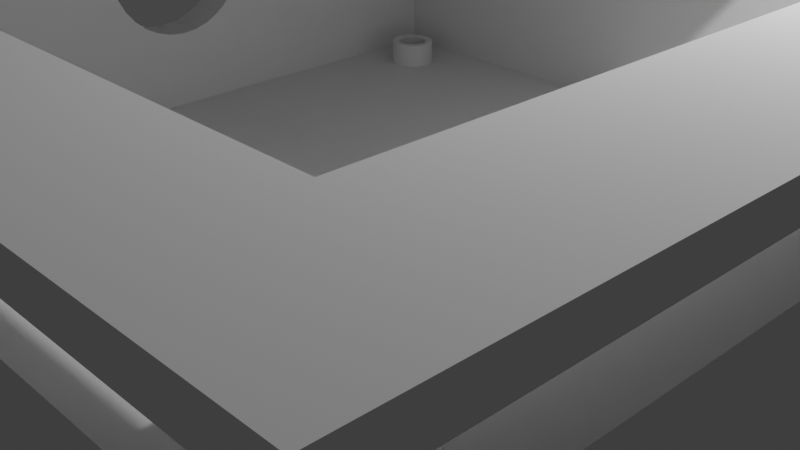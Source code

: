 # Source: FINAL_OK.blend  (saved by Blender 2.83.18; exported with 4.5.12 LTS)
import bpy
from mathutils import Matrix  # noqa: F401  (used for matrix-valued properties, if any)

bpy.ops.wm.read_factory_settings(use_empty=True)
scene = bpy.context.scene
scene.name = 'Scene'

# ---- collections
col_collection = bpy.data.collections.new('Collection'); scene.collection.children.link(col_collection)

# ---- world
world_world = bpy.data.worlds.new('World'); scene.world = world_world
world_world.use_nodes = True; world_world.node_tree.nodes.clear()
_N = world_world.node_tree.nodes; _L = world_world.node_tree.links
n0 = _N.new('ShaderNodeOutputWorld'); n0.name = 'World Output'; n0.location = (300, 300)
n1 = _N.new('ShaderNodeBackground'); n1.name = 'Background'; n1.location = (10, 300)
n1.inputs[0].default_value = (0.05088, 0.05088, 0.05088, 1.0)
_L.new(n1.outputs[0], n0.inputs[0])
n0.is_active_output = True
world_world.color = (0.05088, 0.05088, 0.05088)
world_world.use_sun_shadow = False
world_world.sun_shadow_jitter_overblur = 0.0

# ---- cameras
cam_camera = bpy.data.cameras.new('Camera')
cam_camera.clip_end = 100.0
cam_camera.ortho_scale = 7.314

# ---- lights
light_light = bpy.data.lights.new('Light', 'POINT')
light_light.transmission_factor = 0.0
light_light.energy = 1000.0
light_light.shadow_soft_size = 0.1
light_light.shadow_maximum_resolution = 0.006
light_light.use_absolute_resolution = True

# ---- meshes
me_cube_003 = bpy.data.meshes.new('Cube.003')
me_cube_003.from_pydata([(-0.9091, -0.9091, -0.8227), (-0.9091, 0.9091, -0.8227), (0.9091, -0.9091, -0.8227), (0.9091, 0.9091, -0.8227), (-1.0, -1.0, -1.0), (-1.0, -1.0, 1.0), (-1.0, 1.0, -1.0), (-1.0, 1.0, 1.0), (1.0, -1.0, -1.0), (1.0, -1.0, 1.0), (1.0, 1.0, -1.0), (1.0, 1.0, 1.0), (-0.9091, 0.9091, 1.0), (0.9091, 0.9091, 1.0), (0.9091, -0.9091, 1.0), (-0.9091, -0.9091, 1.0), (-0.9091, 0.1552, 0.8857), (-1.0, 0.1552, 0.8857), (-0.9091, 0.1213, 0.8747), (-1.0, 0.1213, 0.8747), (-0.9091, 0.1892, 0.8747), (-1.0, 0.1892, 0.8747), (-0.9091, 0.08864, 0.8422), (-1.0, 0.08864, 0.8422), (-0.9091, 0.2218, 0.8422), (-1.0, 0.2218, 0.8422), (-0.9091, 0.05856, 0.7894), (-1.0, 0.05856, 0.7894), (-1.0, 0.2519, 0.7894), (-0.9091, 0.2519, 0.7894), (-0.9091, 0.0322, 0.7183), (-1.0, 0.0322, 0.7183), (-1.0, 0.2782, 0.7183), (-0.9091, 0.2782, 0.7183), (-1.0, 0.01056, 0.6317), (-0.9091, 0.01056, 0.6317), (-0.9091, 0.2999, 0.6317), (-1.0, 0.2999, 0.6317), (-0.9091, -0.005515, 0.5329), (-1.0, -0.005515, 0.5329), (-0.9091, 0.3159, 0.5329), (-1.0, 0.3159, 0.5329), (-1.0, -0.01542, 0.4256), (-0.9091, -0.01542, 0.4256), (-0.9091, 0.3258, 0.4256), (-1.0, 0.3258, 0.4256), (-1.0, -0.01596, 0.4073), (-0.9091, -0.01584, 0.4115), (-1.0, -0.01876, 0.3141), (-0.9091, -0.01876, 0.3141), (-0.9091, 0.3292, 0.3141), (-0.9091, 0.3275, 0.3688), (-1.0, 0.3292, 0.3141), (-1.0, 0.3276, 0.3679), (-0.9091, -0.01542, 0.2026), (-1.0, -0.01542, 0.2026), (-0.9091, 0.3258, 0.2026), (-1.0, 0.3258, 0.2026), (-1.0, -0.005515, 0.09535), (-0.9091, -0.005515, 0.09535), (-1.0, 0.3159, 0.09535), (-0.9091, 0.3159, 0.09535), (-1.0, 0.01056, -0.003473), (-0.9091, 0.01056, -0.003473), (-1.0, 0.2999, -0.003473), (-0.9091, 0.2999, -0.003473), (-1.0, 0.0322, -0.09009), (-0.9091, 0.0322, -0.09009), (-1.0, 0.2782, -0.09009), (-0.9091, 0.2782, -0.09009), (-1.0, 0.2519, -0.1612), (-0.9091, 0.2519, -0.1612), (-0.9091, 0.05856, -0.1612), (-1.0, 0.05856, -0.1612), (-1.0, 0.1213, -0.2465), (-0.9091, 0.1213, -0.2465), (-1.0, 0.08864, -0.214), (-0.9091, 0.08864, -0.214), (-1.0, 0.2218, -0.214), (-0.9091, 0.2218, -0.214), (-1.0, 0.1552, -0.2575), (-0.9091, 0.1552, -0.2575), (-1.0, 0.1892, -0.2465), (-0.9091, 0.1892, -0.2465)], [], [(0, 1, 12, 51, 50, 56, 61, 65, 69, 71, 79, 83, 81, 75, 77, 72, 67, 63, 59, 54, 49, 47, 15), (1, 3, 13, 12), (3, 2, 14, 13), (2, 0, 15, 14), (1, 0, 2, 3), (4, 5, 46, 48, 55, 58, 62, 66, 73, 76, 74, 80, 82, 78, 70, 68, 64, 60, 57, 52, 53, 7, 6), (6, 7, 11, 10), (10, 11, 9, 8), (8, 9, 5, 4), (6, 10, 8, 4), (11, 13, 14, 15, 5, 9), (5, 15, 12, 13, 11, 7), (15, 47, 43, 38, 35, 30, 26, 22, 18, 16, 20, 24, 29, 33, 36, 40, 44, 51, 12), (7, 53, 45, 41, 37, 32, 28, 25, 21, 17, 19, 23, 27, 31, 34, 39, 42, 46, 5), (74, 75, 81, 80), (73, 72, 77, 76), (66, 67, 72, 73), (21, 20, 16, 17), (82, 83, 79, 78), (80, 81, 83, 82), (70, 71, 69, 68), (52, 50, 51, 44, 45, 53), (42, 43, 47, 49, 48, 46), (28, 29, 24, 25), (48, 49, 54, 55), (45, 44, 40, 41), (68, 69, 65, 64), (34, 35, 38, 39), (64, 65, 61, 60), (62, 63, 67, 66), (37, 36, 33, 32), (25, 24, 20, 21), (58, 59, 63, 62), (31, 30, 35, 34), (23, 22, 26, 27), (78, 79, 71, 70), (57, 56, 50, 52), (17, 16, 18, 19), (76, 77, 75, 74), (39, 38, 43, 42), (41, 40, 36, 37), (60, 61, 56, 57), (19, 18, 22, 23), (55, 54, 59, 58), (32, 33, 29, 28), (27, 26, 30, 31)])
_uv = me_cube_003.uv_layers.new(name='UVMap')
_uv.uv.foreach_set('vector', [0.375, 0.0, 0.375, 0.25, 0.6028, 0.25, 0.5239, 0.17, 0.5171, 0.1703, 0.5032, 0.1698, 0.4898, 0.1684, 0.4774, 0.1662, 0.4666, 0.1633, 0.4577, 0.1596, 0.4511, 0.1555, 0.447, 0.151, 0.4456, 0.1463, 0.447, 0.1417, 0.4511, 0.1372, 0.4577, 0.1331, 0.4666, 0.1294, 0.4774, 0.1265, 0.4898, 0.1242, 0.5032, 0.1229, 0.5171, 0.1224, 0.5293, 0.1228, 0.6028, 0.0, 0.375, 0.25, 0.375, 0.5, 0.6028, 0.5, 0.6028, 0.25, 0.375, 0.5, 0.375, 0.75, 0.6028, 0.75, 0.6028, 0.5, 0.375, 0.75, 0.375, 1.0, 0.6028, 1.0, 0.6028, 0.75, 0.125, 0.5, 0.125, 0.75, 0.375, 0.75, 0.375, 0.5, 0.375, 0.0, 0.625, 0.0, 0.5509, 0.123, 0.5393, 0.1227, 0.5253, 0.1231, 0.5119, 0.1243, 0.4996, 0.1263, 0.4887, 0.129, 0.4799, 0.1323, 0.4732, 0.1361, 0.4692, 0.1402, 0.4678, 0.1444, 0.4692, 0.1486, 0.4732, 0.1527, 0.4799, 0.1565, 0.4887, 0.1598, 0.4996, 0.1625, 0.5119, 0.1645, 0.5253, 0.1657, 0.5393, 0.1661, 0.546, 0.1659, 0.625, 0.25, 0.375, 0.25, 0.375, 0.25, 0.625, 0.25, 0.625, 0.5, 0.375, 0.5, 0.375, 0.5, 0.625, 0.5, 0.625, 0.75, 0.375, 0.75, 0.375, 0.75, 0.625, 0.75, 0.625, 1.0, 0.375, 1.0, 0.125, 0.5, 0.375, 0.5, 0.375, 0.75, 0.125, 0.75, 0.625, 0.5, 0.6364, 0.5114, 0.6364, 0.7386, 0.8636, 0.7386, 0.875, 0.75, 0.625, 0.75, 0.875, 0.75, 0.8636, 0.7386, 0.8636, 0.5114, 0.6364, 0.5114, 0.625, 0.5, 0.875, 0.5, 0.6028, 0.0, 0.5293, 0.1228, 0.531, 0.1229, 0.5444, 0.1242, 0.5568, 0.1265, 0.5676, 0.1294, 0.5765, 0.1331, 0.5831, 0.1372, 0.5872, 0.1417, 0.5886, 0.1463, 0.5872, 0.151, 0.5831, 0.1555, 0.5765, 0.1596, 0.5676, 0.1633, 0.5568, 0.1662, 0.5444, 0.1684, 0.531, 0.1698, 0.5239, 0.17, 0.6028, 0.25, 0.625, 0.25, 0.546, 0.1659, 0.5532, 0.1657, 0.5666, 0.1645, 0.579, 0.1625, 0.5898, 0.1598, 0.5987, 0.1565, 0.6053, 0.1527, 0.6093, 0.1486, 0.6107, 0.1444, 0.6093, 0.1402, 0.6053, 0.1361, 0.5987, 0.1323, 0.5898, 0.129, 0.579, 0.1263, 0.5666, 0.1243, 0.5532, 0.1231, 0.5509, 0.123, 0.625, 0.0, 0.7188, 0.7829, 0.7188, 0.9136, 0.75, 0.9136, 0.75, 0.7829, 0.6562, 0.7829, 0.6562, 0.9136, 0.6875, 0.9136, 0.6875, 0.7829, 0.625, 0.7829, 0.625, 0.9136, 0.6562, 0.9136, 0.6562, 0.7829, 0.2188, 0.7829, 0.2187, 0.9136, 0.25, 0.9136, 0.25, 0.7829, 0.7812, 0.7829, 0.7812, 0.9136, 0.8125, 0.9136, 0.8125, 0.7829, 0.75, 0.7829, 0.75, 0.9136, 0.7812, 0.9136, 0.7812, 0.7829, 0.8438, 0.7829, 0.8438, 0.9136, 0.875, 0.9136, 0.875, 0.7829, 0.0, 0.7829, 0.0, 0.9136, 0.01534, 0.9136, 0.03125, 0.9136, 0.03125, 0.7829, 0.01507, 0.7829, 0.4688, 0.7829, 0.4688, 0.9136, 0.4727, 0.9136, 0.5, 0.9136, 0.5, 0.7829, 0.4739, 0.7829, 0.1562, 0.7829, 0.1563, 0.9136, 0.1875, 0.9136, 0.1875, 0.7829, 0.5, 0.7829, 0.5, 0.9136, 0.5312, 0.9136, 0.5312, 0.7829, 0.03125, 0.7829, 0.03125, 0.9136, 0.0625, 0.9136, 0.0625, 0.7829, 0.875, 0.7829, 0.875, 0.9136, 0.9062, 0.9136, 0.9062, 0.7829, 0.4062, 0.7829, 0.4062, 0.9136, 0.4375, 0.9136, 0.4375, 0.7829, 0.9062, 0.7829, 0.9062, 0.9136, 0.9375, 0.9136, 0.9375, 0.7829, 0.5938, 0.7829, 0.5938, 0.9136, 0.625, 0.9136, 0.625, 0.7829, 0.09375, 0.7829, 0.09375, 0.9136, 0.125, 0.9136, 0.125, 0.7829, 0.1875, 0.7829, 0.1875, 0.9136, 0.2187, 0.9136, 0.2188, 0.7829, 0.5625, 0.7829, 0.5625, 0.9136, 0.5938, 0.9136, 0.5938, 0.7829, 0.375, 0.7829, 0.375, 0.9136, 0.4062, 0.9136, 0.4062, 0.7829, 0.3125, 0.7829, 0.3125, 0.9136, 0.3438, 0.9136, 0.3438, 0.7829, 0.8125, 0.7829, 0.8125, 0.9136, 0.8438, 0.9136, 0.8438, 0.7829, 0.9688, 0.7829, 0.9688, 0.9136, 1.0, 0.9136, 1.0, 0.7829, 0.25, 0.7829, 0.25, 0.9136, 0.2812, 0.9136, 0.2812, 0.7829, 0.6875, 0.7829, 0.6875, 0.9136, 0.7188, 0.9136, 0.7188, 0.7829, 0.4375, 0.7829, 0.4375, 0.9136, 0.4688, 0.9136, 0.4688, 0.7829, 0.0625, 0.7829, 0.0625, 0.9136, 0.09375, 0.9136, 0.09375, 0.7829, 0.9375, 0.7829, 0.9375, 0.9136, 0.9688, 0.9136, 0.9688, 0.7829, 0.2812, 0.7829, 0.2812, 0.9136, 0.3125, 0.9136, 0.3125, 0.7829, 0.5312, 0.7829, 0.5312, 0.9136, 0.5625, 0.9136, 0.5625, 0.7829, 0.125, 0.7829, 0.125, 0.9136, 0.1563, 0.9136, 0.1562, 0.7829, 0.3438, 0.7829, 0.3438, 0.9136, 0.375, 0.9136, 0.375, 0.7829])
me_cube_003.use_remesh_fix_poles = True
me_cube_003.use_remesh_preserve_attributes = False
me_cube_003.use_mirror_vertex_groups = False
me_cube_003.update()
me_cylinder_007 = bpy.data.meshes.new('Cylinder.007')
me_cylinder_007.from_pydata([(-9.537e-07, 0.6667, -0.4742), (0.1301, 0.6539, -0.4742), (0.2551, 0.6159, -0.4742), (0.3704, 0.5543, -0.4742), (0.4714, 0.4714, -0.4742), (0.5543, 0.3704, -0.4742), (0.6159, 0.2551, -0.4742), (0.6539, 0.1301, -0.4742), (0.6667, 5.033e-08, -0.4742), (0.6539, -0.1301, -0.4742), (0.6159, -0.2551, -0.4742), (0.5543, -0.3704, -0.4742), (0.4714, -0.4714, -0.4742), (0.3704, -0.5543, -0.4742), (0.2551, -0.6159, -0.4742), (0.1301, -0.6539, -0.4742), (-1.171e-06, -0.6667, -0.4742), (-0.1301, -0.6539, -0.4742), (-0.2551, -0.6159, -0.4742), (-0.3704, -0.5543, -0.4742), (-0.4714, -0.4714, -0.4742), (-0.5543, -0.3704, -0.4742), (-0.6159, -0.2551, -0.4742), (-0.6539, -0.1301, -0.4742), (-0.6667, 6.437e-07, -0.4742), (-0.6539, 0.1301, -0.4742), (-0.6159, 0.2551, -0.4742), (-0.5543, 0.3704, -0.4742), (-0.4714, 0.4714, -0.4742), (-0.3704, 0.5543, -0.4742), (-0.2551, 0.6159, -0.4742), (-0.1301, 0.6539, -0.4742), (0.0, 1.0, -1.0), (0.0, 1.0, 1.0), (0.1951, 0.9808, -1.0), (0.1951, 0.9808, 1.0), (0.3827, 0.9239, -1.0), (0.3827, 0.9239, 1.0), (0.5556, 0.8315, -1.0), (0.5556, 0.8315, 1.0), (0.7071, 0.7071, -1.0), (0.7071, 0.7071, 1.0), (0.8315, 0.5556, -1.0), (0.8315, 0.5556, 1.0), (0.9239, 0.3827, -1.0), (0.9239, 0.3827, 1.0), (0.9808, 0.1951, -1.0), (0.9808, 0.1951, 1.0), (1.0, 7.55e-08, -1.0), (1.0, 7.55e-08, 1.0), (0.9808, -0.1951, -1.0), (0.9808, -0.1951, 1.0), (0.9239, -0.3827, -1.0), (0.9239, -0.3827, 1.0), (0.8315, -0.5556, -1.0), (0.8315, -0.5556, 1.0), (0.7071, -0.7071, -1.0), (0.7071, -0.7071, 1.0), (0.5556, -0.8315, -1.0), (0.5556, -0.8315, 1.0), (0.3827, -0.9239, -1.0), (0.3827, -0.9239, 1.0), (0.1951, -0.9808, -1.0), (0.1951, -0.9808, 1.0), (-3.258e-07, -1.0, -1.0), (-3.258e-07, -1.0, 1.0), (-0.1951, -0.9808, -1.0), (-0.1951, -0.9808, 1.0), (-0.3827, -0.9239, -1.0), (-0.3827, -0.9239, 1.0), (-0.5556, -0.8315, -1.0), (-0.5556, -0.8315, 1.0), (-0.7071, -0.7071, -1.0), (-0.7071, -0.7071, 1.0), (-0.8315, -0.5556, -1.0), (-0.8315, -0.5556, 1.0), (-0.9239, -0.3827, -1.0), (-0.9239, -0.3827, 1.0), (-0.9808, -0.1951, -1.0), (-0.9808, -0.1951, 1.0), (-1.0, 9.656e-07, -1.0), (-1.0, 9.656e-07, 1.0), (-0.9808, 0.1951, -1.0), (-0.9808, 0.1951, 1.0), (-0.9239, 0.3827, -1.0), (-0.9239, 0.3827, 1.0), (-0.8315, 0.5556, -1.0), (-0.8315, 0.5556, 1.0), (-0.7071, 0.7071, -1.0), (-0.7071, 0.7071, 1.0), (-0.5556, 0.8315, -1.0), (-0.5556, 0.8315, 1.0), (-0.3827, 0.9239, -1.0), (-0.3827, 0.9239, 1.0), (-0.1951, 0.9808, -1.0), (-0.1951, 0.9808, 1.0), (-0.6159, 0.2551, 1.0), (-0.5543, 0.3704, 1.0), (0.2551, 0.6159, 1.0), (0.1301, 0.6539, 1.0), (-0.6539, 0.1301, 1.0), (0.4714, 0.4714, 1.0), (0.3704, -0.5543, 1.0), (0.2551, -0.6159, 1.0), (0.5543, 0.3704, 1.0), (0.1301, -0.6539, 1.0), (-0.2551, -0.6159, 1.0), (-0.6667, 6.437e-07, 1.0), (-0.2551, 0.6159, 1.0), (-0.3704, -0.5543, 1.0), (0.6539, -0.1301, 1.0), (0.4714, -0.4714, 1.0), (0.6159, -0.2551, 1.0), (0.6667, 5.033e-08, 1.0), (-0.4714, 0.4714, 1.0), (-0.3704, 0.5543, 1.0), (-1.171e-06, -0.6667, 1.0), (-9.537e-07, 0.6667, 1.0), (0.6539, 0.1301, 1.0), (0.3704, 0.5543, 1.0), (0.6159, 0.2551, 1.0), (-0.6159, -0.2551, 1.0), (-0.5543, -0.3704, 1.0), (-0.6539, -0.1301, 1.0), (-0.4714, -0.4714, 1.0), (-0.1301, -0.6539, 1.0), (0.5543, -0.3704, 1.0), (-0.1301, 0.6539, 1.0)], [], [(0, 1, 99, 117), (1, 2, 98, 99), (2, 3, 119, 98), (3, 4, 101, 119), (4, 5, 104, 101), (5, 6, 120, 104), (6, 7, 118, 120), (7, 8, 113, 118), (8, 9, 110, 113), (9, 10, 112, 110), (10, 11, 126, 112), (11, 12, 111, 126), (12, 13, 102, 111), (13, 14, 103, 102), (14, 15, 105, 103), (15, 16, 116, 105), (16, 17, 125, 116), (17, 18, 106, 125), (18, 19, 109, 106), (19, 20, 124, 109), (20, 21, 122, 124), (21, 22, 121, 122), (22, 23, 123, 121), (23, 24, 107, 123), (24, 25, 100, 107), (25, 26, 96, 100), (26, 27, 97, 96), (27, 28, 114, 97), (28, 29, 115, 114), (29, 30, 108, 115), (30, 31, 127, 108), (31, 0, 117, 127), (0, 31, 30, 29, 28, 27, 26, 25, 24, 23, 22, 21, 20, 19, 18, 17, 16, 15, 14, 13, 12, 11, 10, 9, 8, 7, 6, 5, 4, 3, 2, 1), (32, 33, 35, 34), (34, 35, 37, 36), (36, 37, 39, 38), (38, 39, 41, 40), (40, 41, 43, 42), (42, 43, 45, 44), (44, 45, 47, 46), (46, 47, 49, 48), (48, 49, 51, 50), (50, 51, 53, 52), (52, 53, 55, 54), (54, 55, 57, 56), (56, 57, 59, 58), (58, 59, 61, 60), (60, 61, 63, 62), (62, 63, 65, 64), (64, 65, 67, 66), (66, 67, 69, 68), (68, 69, 71, 70), (70, 71, 73, 72), (72, 73, 75, 74), (74, 75, 77, 76), (76, 77, 79, 78), (78, 79, 81, 80), (80, 81, 83, 82), (82, 83, 85, 84), (84, 85, 87, 86), (86, 87, 89, 88), (88, 89, 91, 90), (90, 91, 93, 92), (35, 33, 95, 93, 91, 89, 87, 85, 83, 81, 107, 100, 96, 97, 114, 115, 108, 127, 117, 99, 98, 119, 101, 104, 120, 118, 113, 49, 47, 45, 43, 41, 39, 37), (92, 93, 95, 94), (94, 95, 33, 32), (32, 34, 36, 38, 40, 42, 44, 46, 48, 50, 52, 54, 56, 58, 60, 62, 64, 66, 68, 70, 72, 74, 76, 78, 80, 82, 84, 86, 88, 90, 92, 94), (49, 113, 110, 112, 126, 111, 102, 103, 105, 116, 125, 106, 109, 124, 122, 121, 123, 107, 81, 79, 77, 75, 73, 71, 69, 67, 65, 63, 61, 59, 57, 55, 53, 51)])
_uv = me_cylinder_007.uv_layers.new(name='UVMap')
_uv.uv.foreach_set('vector', [1.0, 0.5, 0.9688, 0.5, 0.9688, 0.8685, 1.0, 0.8685, 0.9688, 0.5, 0.9375, 0.5, 0.9375, 0.8685, 0.9688, 0.8685, 0.9375, 0.5, 0.9062, 0.5, 0.9062, 0.8685, 0.9375, 0.8685, 0.9062, 0.5, 0.875, 0.5, 0.875, 0.8685, 0.9062, 0.8685, 0.875, 0.5, 0.8438, 0.5, 0.8438, 0.8685, 0.875, 0.8685, 0.8438, 0.5, 0.8125, 0.5, 0.8125, 0.8685, 0.8438, 0.8685, 0.8125, 0.5, 0.7812, 0.5, 0.7812, 0.8685, 0.8125, 0.8685, 0.7812, 0.5, 0.75, 0.5, 0.75, 0.8685, 0.7812, 0.8685, 0.75, 0.5, 0.7188, 0.5, 0.7188, 0.8685, 0.75, 0.8685, 0.7188, 0.5, 0.6875, 0.5, 0.6875, 0.8685, 0.7188, 0.8685, 0.6875, 0.5, 0.6562, 0.5, 0.6562, 0.8685, 0.6875, 0.8685, 0.6562, 0.5, 0.625, 0.5, 0.625, 0.8685, 0.6562, 0.8685, 0.625, 0.5, 0.5938, 0.5, 0.5938, 0.8685, 0.625, 0.8685, 0.5938, 0.5, 0.5625, 0.5, 0.5625, 0.8685, 0.5938, 0.8685, 0.5625, 0.5, 0.5312, 0.5, 0.5312, 0.8685, 0.5625, 0.8685, 0.5312, 0.5, 0.5, 0.5, 0.5, 0.8685, 0.5312, 0.8685, 0.5, 0.5, 0.4688, 0.5, 0.4688, 0.8685, 0.5, 0.8685, 0.4688, 0.5, 0.4375, 0.5, 0.4375, 0.8685, 0.4688, 0.8685, 0.4375, 0.5, 0.4062, 0.5, 0.4062, 0.8685, 0.4375, 0.8685, 0.4062, 0.5, 0.375, 0.5, 0.375, 0.8685, 0.4062, 0.8685, 0.375, 0.5, 0.3438, 0.5, 0.3438, 0.8685, 0.375, 0.8685, 0.3438, 0.5, 0.3125, 0.5, 0.3125, 0.8685, 0.3438, 0.8685, 0.3125, 0.5, 0.2812, 0.5, 0.2812, 0.8685, 0.3125, 0.8685, 0.2812, 0.5, 0.25, 0.5, 0.25, 0.8685, 0.2812, 0.8685, 0.25, 0.5, 0.2188, 0.5, 0.2188, 0.8685, 0.25, 0.8685, 0.2188, 0.5, 0.1875, 0.5, 0.1875, 0.8685, 0.2188, 0.8685, 0.1875, 0.5, 0.1562, 0.5, 0.1562, 0.8685, 0.1875, 0.8685, 0.1562, 0.5, 0.125, 0.5, 0.125, 0.8685, 0.1562, 0.8685, 0.125, 0.5, 0.09375, 0.5, 0.09375, 0.8685, 0.125, 0.8685, 0.09375, 0.5, 0.0625, 0.5, 0.0625, 0.8685, 0.09375, 0.8685, 0.0625, 0.5, 0.03125, 0.5, 0.03125, 0.8685, 0.0625, 0.8685, 0.03125, 0.5, 0.0, 0.5, 0.0, 0.8685, 0.03125, 0.8685, 0.75, 0.49, 0.7032, 0.4854, 0.6582, 0.4717, 0.6167, 0.4496, 0.5803, 0.4197, 0.5504, 0.3833, 0.5283, 0.3418, 0.5146, 0.2968, 0.51, 0.25, 0.5146, 0.2032, 0.5283, 0.1582, 0.5504, 0.1167, 0.5803, 0.08029, 0.6167, 0.05045, 0.6582, 0.02827, 0.7032, 0.01461, 0.75, 0.01, 0.7968, 0.01461, 0.8418, 0.02827, 0.8833, 0.05045, 0.9197, 0.08029, 0.9496, 0.1167, 0.9717, 0.1582, 0.9854, 0.2032, 0.99, 0.25, 0.9854, 0.2968, 0.9717, 0.3418, 0.9496, 0.3833, 0.9197, 0.4197, 0.8833, 0.4496, 0.8418, 0.4717, 0.7968, 0.4854, 1.0, 0.5, 1.0, 1.0, 0.9688, 1.0, 0.9688, 0.5, 0.9688, 0.5, 0.9688, 1.0, 0.9375, 1.0, 0.9375, 0.5, 0.9375, 0.5, 0.9375, 1.0, 0.9062, 1.0, 0.9062, 0.5, 0.9062, 0.5, 0.9062, 1.0, 0.875, 1.0, 0.875, 0.5, 0.875, 0.5, 0.875, 1.0, 0.8438, 1.0, 0.8438, 0.5, 0.8438, 0.5, 0.8438, 1.0, 0.8125, 1.0, 0.8125, 0.5, 0.8125, 0.5, 0.8125, 1.0, 0.7812, 1.0, 0.7812, 0.5, 0.7812, 0.5, 0.7812, 1.0, 0.75, 1.0, 0.75, 0.5, 0.75, 0.5, 0.75, 1.0, 0.7188, 1.0, 0.7188, 0.5, 0.7188, 0.5, 0.7188, 1.0, 0.6875, 1.0, 0.6875, 0.5, 0.6875, 0.5, 0.6875, 1.0, 0.6562, 1.0, 0.6562, 0.5, 0.6562, 0.5, 0.6562, 1.0, 0.625, 1.0, 0.625, 0.5, 0.625, 0.5, 0.625, 1.0, 0.5938, 1.0, 0.5938, 0.5, 0.5938, 0.5, 0.5938, 1.0, 0.5625, 1.0, 0.5625, 0.5, 0.5625, 0.5, 0.5625, 1.0, 0.5312, 1.0, 0.5312, 0.5, 0.5312, 0.5, 0.5312, 1.0, 0.5, 1.0, 0.5, 0.5, 0.5, 0.5, 0.5, 1.0, 0.4688, 1.0, 0.4688, 0.5, 0.4688, 0.5, 0.4688, 1.0, 0.4375, 1.0, 0.4375, 0.5, 0.4375, 0.5, 0.4375, 1.0, 0.4062, 1.0, 0.4062, 0.5, 0.4062, 0.5, 0.4062, 1.0, 0.375, 1.0, 0.375, 0.5, 0.375, 0.5, 0.375, 1.0, 0.3438, 1.0, 0.3438, 0.5, 0.3438, 0.5, 0.3438, 1.0, 0.3125, 1.0, 0.3125, 0.5, 0.3125, 0.5, 0.3125, 1.0, 0.2812, 1.0, 0.2812, 0.5, 0.2812, 0.5, 0.2812, 1.0, 0.25, 1.0, 0.25, 0.5, 0.25, 0.5, 0.25, 1.0, 0.2188, 1.0, 0.2188, 0.5, 0.2188, 0.5, 0.2188, 1.0, 0.1875, 1.0, 0.1875, 0.5, 0.1875, 0.5, 0.1875, 1.0, 0.1562, 1.0, 0.1562, 0.5, 0.1562, 0.5, 0.1562, 1.0, 0.125, 1.0, 0.125, 0.5, 0.125, 0.5, 0.125, 1.0, 0.09375, 1.0, 0.09375, 0.5, 0.09375, 0.5, 0.09375, 1.0, 0.0625, 1.0, 0.0625, 0.5, 0.2968, 0.4854, 0.25, 0.49, 0.2032, 0.4854, 0.1582, 0.4717, 0.1167, 0.4496, 0.08029, 0.4197, 0.05045, 0.3833, 0.02827, 0.3418, 0.01461, 0.2968, 0.01, 0.25, 0.09, 0.25, 0.09307, 0.2812, 0.1022, 0.3112, 0.117, 0.3389, 0.1369, 0.3631, 0.1611, 0.383, 0.1888, 0.3978, 0.2188, 0.4069, 0.25, 0.41, 0.2812, 0.4069, 0.3112, 0.3978, 0.3389, 0.383, 0.3631, 0.3631, 0.383, 0.3389, 0.3978, 0.3112, 0.4069, 0.2812, 0.41, 0.25, 0.49, 0.25, 0.4854, 0.2968, 0.4717, 0.3418, 0.4496, 0.3833, 0.4197, 0.4197, 0.3833, 0.4496, 0.3418, 0.4717, 0.0625, 0.5, 0.0625, 1.0, 0.03125, 1.0, 0.03125, 0.5, 0.03125, 0.5, 0.03125, 1.0, 0.0, 1.0, 0.0, 0.5, 0.75, 0.49, 0.7968, 0.4854, 0.8418, 0.4717, 0.8833, 0.4496, 0.9197, 0.4197, 0.9496, 0.3833, 0.9717, 0.3418, 0.9854, 0.2968, 0.99, 0.25, 0.9854, 0.2032, 0.9717, 0.1582, 0.9496, 0.1167, 0.9197, 0.08029, 0.8833, 0.05045, 0.8418, 0.02827, 0.7968, 0.01461, 0.75, 0.01, 0.7032, 0.01461, 0.6582, 0.02827, 0.6167, 0.05045, 0.5803, 0.08029, 0.5504, 0.1167, 0.5283, 0.1582, 0.5146, 0.2032, 0.51, 0.25, 0.5146, 0.2968, 0.5283, 0.3418, 0.5504, 0.3833, 0.5803, 0.4197, 0.6167, 0.4496, 0.6582, 0.4717, 0.7032, 0.4854, 0.49, 0.25, 0.41, 0.25, 0.4069, 0.2188, 0.3978, 0.1888, 0.383, 0.1611, 0.3631, 0.1369, 0.3389, 0.117, 0.3112, 0.1022, 0.2812, 0.09307, 0.25, 0.09, 0.2188, 0.09307, 0.1888, 0.1022, 0.1611, 0.117, 0.1369, 0.1369, 0.117, 0.1611, 0.1022, 0.1888, 0.09307, 0.2188, 0.09, 0.25, 0.01, 0.25, 0.01461, 0.2032, 0.02827, 0.1582, 0.05045, 0.1167, 0.08029, 0.08029, 0.1167, 0.05045, 0.1582, 0.02827, 0.2032, 0.01461, 0.25, 0.01, 0.2968, 0.01461, 0.3418, 0.02827, 0.3833, 0.05045, 0.4197, 0.08029, 0.4496, 0.1167, 0.4717, 0.1582, 0.4854, 0.2032])
me_cylinder_007.use_remesh_fix_poles = True
me_cylinder_007.use_remesh_preserve_attributes = False
me_cylinder_007.use_mirror_vertex_groups = False
me_cylinder_007.update()
me_cylinder_006 = bpy.data.meshes.new('Cylinder.006')
me_cylinder_006.from_pydata([(9.537e-07, 0.6667, -0.4742), (0.1301, 0.6539, -0.4742), (0.2551, 0.6159, -0.4742), (0.3704, 0.5543, -0.4742), (0.4714, 0.4714, -0.4742), (0.5543, 0.3704, -0.4742), (0.6159, 0.2551, -0.4742), (0.6539, 0.1301, -0.4742), (0.6667, 5.033e-08, -0.4742), (0.6539, -0.1301, -0.4742), (0.6159, -0.2551, -0.4742), (0.5543, -0.3704, -0.4742), (0.4714, -0.4714, -0.4742), (0.3704, -0.5543, -0.4742), (0.2551, -0.6159, -0.4742), (0.1301, -0.6539, -0.4742), (7.364e-07, -0.6667, -0.4742), (-0.1301, -0.6539, -0.4742), (-0.2551, -0.6159, -0.4742), (-0.3704, -0.5543, -0.4742), (-0.4714, -0.4714, -0.4742), (-0.5543, -0.3704, -0.4742), (-0.6159, -0.2551, -0.4742), (-0.6539, -0.1301, -0.4742), (-0.6667, 6.437e-07, -0.4742), (-0.6539, 0.1301, -0.4742), (-0.6159, 0.2551, -0.4742), (-0.5543, 0.3704, -0.4742), (-0.4714, 0.4714, -0.4742), (-0.3704, 0.5543, -0.4742), (-0.2551, 0.6159, -0.4742), (-0.1301, 0.6539, -0.4742), (0.0, 1.0, -1.0), (0.0, 1.0, 1.0), (0.1951, 0.9808, -1.0), (0.1951, 0.9808, 1.0), (0.3827, 0.9239, -1.0), (0.3827, 0.9239, 1.0), (0.5556, 0.8315, -1.0), (0.5556, 0.8315, 1.0), (0.7071, 0.7071, -1.0), (0.7071, 0.7071, 1.0), (0.8315, 0.5556, -1.0), (0.8315, 0.5556, 1.0), (0.9239, 0.3827, -1.0), (0.9239, 0.3827, 1.0), (0.9808, 0.1951, -1.0), (0.9808, 0.1951, 1.0), (1.0, 7.55e-08, -1.0), (1.0, 7.55e-08, 1.0), (0.9808, -0.1951, -1.0), (0.9808, -0.1951, 1.0), (0.9239, -0.3827, -1.0), (0.9239, -0.3827, 1.0), (0.8315, -0.5556, -1.0), (0.8315, -0.5556, 1.0), (0.7071, -0.7071, -1.0), (0.7071, -0.7071, 1.0), (0.5556, -0.8315, -1.0), (0.5556, -0.8315, 1.0), (0.3827, -0.9239, -1.0), (0.3827, -0.9239, 1.0), (0.1951, -0.9808, -1.0), (0.1951, -0.9808, 1.0), (-3.258e-07, -1.0, -1.0), (-3.258e-07, -1.0, 1.0), (-0.1951, -0.9808, -1.0), (-0.1951, -0.9808, 1.0), (-0.3827, -0.9239, -1.0), (-0.3827, -0.9239, 1.0), (-0.5556, -0.8315, -1.0), (-0.5556, -0.8315, 1.0), (-0.7071, -0.7071, -1.0), (-0.7071, -0.7071, 1.0), (-0.8315, -0.5556, -1.0), (-0.8315, -0.5556, 1.0), (-0.9239, -0.3827, -1.0), (-0.9239, -0.3827, 1.0), (-0.9808, -0.1951, -1.0), (-0.9808, -0.1951, 1.0), (-1.0, 9.656e-07, -1.0), (-1.0, 9.656e-07, 1.0), (-0.9808, 0.1951, -1.0), (-0.9808, 0.1951, 1.0), (-0.9239, 0.3827, -1.0), (-0.9239, 0.3827, 1.0), (-0.8315, 0.5556, -1.0), (-0.8315, 0.5556, 1.0), (-0.7071, 0.7071, -1.0), (-0.7071, 0.7071, 1.0), (-0.5556, 0.8315, -1.0), (-0.5556, 0.8315, 1.0), (-0.3827, 0.9239, -1.0), (-0.3827, 0.9239, 1.0), (-0.1951, 0.9808, -1.0), (-0.1951, 0.9808, 1.0), (-0.6159, 0.2551, 1.0), (-0.5543, 0.3704, 1.0), (0.2551, 0.6159, 1.0), (0.1301, 0.6539, 1.0), (-0.6539, 0.1301, 1.0), (0.4714, 0.4714, 1.0), (0.3704, -0.5543, 1.0), (0.2551, -0.6159, 1.0), (0.5543, 0.3704, 1.0), (0.1301, -0.6539, 1.0), (-0.2551, -0.6159, 1.0), (-0.6667, 6.437e-07, 1.0), (-0.2551, 0.6159, 1.0), (-0.3704, -0.5543, 1.0), (0.6539, -0.1301, 1.0), (0.4714, -0.4714, 1.0), (0.6159, -0.2551, 1.0), (0.6667, 5.033e-08, 1.0), (-0.4714, 0.4714, 1.0), (-0.3704, 0.5543, 1.0), (7.364e-07, -0.6667, 1.0), (9.537e-07, 0.6667, 1.0), (0.6539, 0.1301, 1.0), (0.3704, 0.5543, 1.0), (0.6159, 0.2551, 1.0), (-0.6159, -0.2551, 1.0), (-0.5543, -0.3704, 1.0), (-0.6539, -0.1301, 1.0), (-0.4714, -0.4714, 1.0), (-0.1301, -0.6539, 1.0), (0.5543, -0.3704, 1.0), (-0.1301, 0.6539, 1.0)], [], [(0, 1, 99, 117), (1, 2, 98, 99), (2, 3, 119, 98), (3, 4, 101, 119), (4, 5, 104, 101), (5, 6, 120, 104), (6, 7, 118, 120), (7, 8, 113, 118), (8, 9, 110, 113), (9, 10, 112, 110), (10, 11, 126, 112), (11, 12, 111, 126), (12, 13, 102, 111), (13, 14, 103, 102), (14, 15, 105, 103), (15, 16, 116, 105), (16, 17, 125, 116), (17, 18, 106, 125), (18, 19, 109, 106), (19, 20, 124, 109), (20, 21, 122, 124), (21, 22, 121, 122), (22, 23, 123, 121), (23, 24, 107, 123), (24, 25, 100, 107), (25, 26, 96, 100), (26, 27, 97, 96), (27, 28, 114, 97), (28, 29, 115, 114), (29, 30, 108, 115), (30, 31, 127, 108), (31, 0, 117, 127), (0, 31, 30, 29, 28, 27, 26, 25, 24, 23, 22, 21, 20, 19, 18, 17, 16, 15, 14, 13, 12, 11, 10, 9, 8, 7, 6, 5, 4, 3, 2, 1), (32, 33, 35, 34), (34, 35, 37, 36), (36, 37, 39, 38), (38, 39, 41, 40), (40, 41, 43, 42), (42, 43, 45, 44), (44, 45, 47, 46), (46, 47, 49, 48), (48, 49, 51, 50), (50, 51, 53, 52), (52, 53, 55, 54), (54, 55, 57, 56), (56, 57, 59, 58), (58, 59, 61, 60), (60, 61, 63, 62), (62, 63, 65, 64), (64, 65, 67, 66), (66, 67, 69, 68), (68, 69, 71, 70), (70, 71, 73, 72), (72, 73, 75, 74), (74, 75, 77, 76), (76, 77, 79, 78), (78, 79, 81, 80), (80, 81, 83, 82), (82, 83, 85, 84), (84, 85, 87, 86), (86, 87, 89, 88), (88, 89, 91, 90), (90, 91, 93, 92), (35, 33, 95, 93, 91, 89, 87, 85, 83, 81, 107, 100, 96, 97, 114, 115, 108, 127, 117, 99, 98, 119, 101, 104, 120, 118, 113, 49, 47, 45, 43, 41, 39, 37), (92, 93, 95, 94), (94, 95, 33, 32), (32, 34, 36, 38, 40, 42, 44, 46, 48, 50, 52, 54, 56, 58, 60, 62, 64, 66, 68, 70, 72, 74, 76, 78, 80, 82, 84, 86, 88, 90, 92, 94), (49, 113, 110, 112, 126, 111, 102, 103, 105, 116, 125, 106, 109, 124, 122, 121, 123, 107, 81, 79, 77, 75, 73, 71, 69, 67, 65, 63, 61, 59, 57, 55, 53, 51)])
_uv = me_cylinder_006.uv_layers.new(name='UVMap')
_uv.uv.foreach_set('vector', [1.0, 0.5, 0.9688, 0.5, 0.9688, 0.8685, 1.0, 0.8685, 0.9688, 0.5, 0.9375, 0.5, 0.9375, 0.8685, 0.9688, 0.8685, 0.9375, 0.5, 0.9062, 0.5, 0.9062, 0.8685, 0.9375, 0.8685, 0.9062, 0.5, 0.875, 0.5, 0.875, 0.8685, 0.9062, 0.8685, 0.875, 0.5, 0.8438, 0.5, 0.8438, 0.8685, 0.875, 0.8685, 0.8438, 0.5, 0.8125, 0.5, 0.8125, 0.8685, 0.8438, 0.8685, 0.8125, 0.5, 0.7812, 0.5, 0.7812, 0.8685, 0.8125, 0.8685, 0.7812, 0.5, 0.75, 0.5, 0.75, 0.8685, 0.7812, 0.8685, 0.75, 0.5, 0.7188, 0.5, 0.7188, 0.8685, 0.75, 0.8685, 0.7188, 0.5, 0.6875, 0.5, 0.6875, 0.8685, 0.7188, 0.8685, 0.6875, 0.5, 0.6562, 0.5, 0.6562, 0.8685, 0.6875, 0.8685, 0.6562, 0.5, 0.625, 0.5, 0.625, 0.8685, 0.6562, 0.8685, 0.625, 0.5, 0.5938, 0.5, 0.5938, 0.8685, 0.625, 0.8685, 0.5938, 0.5, 0.5625, 0.5, 0.5625, 0.8685, 0.5938, 0.8685, 0.5625, 0.5, 0.5312, 0.5, 0.5312, 0.8685, 0.5625, 0.8685, 0.5312, 0.5, 0.5, 0.5, 0.5, 0.8685, 0.5312, 0.8685, 0.5, 0.5, 0.4688, 0.5, 0.4688, 0.8685, 0.5, 0.8685, 0.4688, 0.5, 0.4375, 0.5, 0.4375, 0.8685, 0.4688, 0.8685, 0.4375, 0.5, 0.4062, 0.5, 0.4062, 0.8685, 0.4375, 0.8685, 0.4062, 0.5, 0.375, 0.5, 0.375, 0.8685, 0.4062, 0.8685, 0.375, 0.5, 0.3438, 0.5, 0.3438, 0.8685, 0.375, 0.8685, 0.3438, 0.5, 0.3125, 0.5, 0.3125, 0.8685, 0.3438, 0.8685, 0.3125, 0.5, 0.2812, 0.5, 0.2812, 0.8685, 0.3125, 0.8685, 0.2812, 0.5, 0.25, 0.5, 0.25, 0.8685, 0.2812, 0.8685, 0.25, 0.5, 0.2188, 0.5, 0.2188, 0.8685, 0.25, 0.8685, 0.2188, 0.5, 0.1875, 0.5, 0.1875, 0.8685, 0.2188, 0.8685, 0.1875, 0.5, 0.1562, 0.5, 0.1562, 0.8685, 0.1875, 0.8685, 0.1562, 0.5, 0.125, 0.5, 0.125, 0.8685, 0.1562, 0.8685, 0.125, 0.5, 0.09375, 0.5, 0.09375, 0.8685, 0.125, 0.8685, 0.09375, 0.5, 0.0625, 0.5, 0.0625, 0.8685, 0.09375, 0.8685, 0.0625, 0.5, 0.03125, 0.5, 0.03125, 0.8685, 0.0625, 0.8685, 0.03125, 0.5, 0.0, 0.5, 0.0, 0.8685, 0.03125, 0.8685, 0.75, 0.49, 0.7032, 0.4854, 0.6582, 0.4717, 0.6167, 0.4496, 0.5803, 0.4197, 0.5504, 0.3833, 0.5283, 0.3418, 0.5146, 0.2968, 0.51, 0.25, 0.5146, 0.2032, 0.5283, 0.1582, 0.5504, 0.1167, 0.5803, 0.08029, 0.6167, 0.05045, 0.6582, 0.02827, 0.7032, 0.01461, 0.75, 0.01, 0.7968, 0.01461, 0.8418, 0.02827, 0.8833, 0.05045, 0.9197, 0.08029, 0.9496, 0.1167, 0.9717, 0.1582, 0.9854, 0.2032, 0.99, 0.25, 0.9854, 0.2968, 0.9717, 0.3418, 0.9496, 0.3833, 0.9197, 0.4197, 0.8833, 0.4496, 0.8418, 0.4717, 0.7968, 0.4854, 1.0, 0.5, 1.0, 1.0, 0.9688, 1.0, 0.9688, 0.5, 0.9688, 0.5, 0.9688, 1.0, 0.9375, 1.0, 0.9375, 0.5, 0.9375, 0.5, 0.9375, 1.0, 0.9062, 1.0, 0.9062, 0.5, 0.9062, 0.5, 0.9062, 1.0, 0.875, 1.0, 0.875, 0.5, 0.875, 0.5, 0.875, 1.0, 0.8438, 1.0, 0.8438, 0.5, 0.8438, 0.5, 0.8438, 1.0, 0.8125, 1.0, 0.8125, 0.5, 0.8125, 0.5, 0.8125, 1.0, 0.7812, 1.0, 0.7812, 0.5, 0.7812, 0.5, 0.7812, 1.0, 0.75, 1.0, 0.75, 0.5, 0.75, 0.5, 0.75, 1.0, 0.7188, 1.0, 0.7188, 0.5, 0.7188, 0.5, 0.7188, 1.0, 0.6875, 1.0, 0.6875, 0.5, 0.6875, 0.5, 0.6875, 1.0, 0.6562, 1.0, 0.6562, 0.5, 0.6562, 0.5, 0.6562, 1.0, 0.625, 1.0, 0.625, 0.5, 0.625, 0.5, 0.625, 1.0, 0.5938, 1.0, 0.5938, 0.5, 0.5938, 0.5, 0.5938, 1.0, 0.5625, 1.0, 0.5625, 0.5, 0.5625, 0.5, 0.5625, 1.0, 0.5312, 1.0, 0.5312, 0.5, 0.5312, 0.5, 0.5312, 1.0, 0.5, 1.0, 0.5, 0.5, 0.5, 0.5, 0.5, 1.0, 0.4688, 1.0, 0.4688, 0.5, 0.4688, 0.5, 0.4688, 1.0, 0.4375, 1.0, 0.4375, 0.5, 0.4375, 0.5, 0.4375, 1.0, 0.4062, 1.0, 0.4062, 0.5, 0.4062, 0.5, 0.4062, 1.0, 0.375, 1.0, 0.375, 0.5, 0.375, 0.5, 0.375, 1.0, 0.3438, 1.0, 0.3438, 0.5, 0.3438, 0.5, 0.3438, 1.0, 0.3125, 1.0, 0.3125, 0.5, 0.3125, 0.5, 0.3125, 1.0, 0.2812, 1.0, 0.2812, 0.5, 0.2812, 0.5, 0.2812, 1.0, 0.25, 1.0, 0.25, 0.5, 0.25, 0.5, 0.25, 1.0, 0.2188, 1.0, 0.2188, 0.5, 0.2188, 0.5, 0.2188, 1.0, 0.1875, 1.0, 0.1875, 0.5, 0.1875, 0.5, 0.1875, 1.0, 0.1562, 1.0, 0.1562, 0.5, 0.1562, 0.5, 0.1562, 1.0, 0.125, 1.0, 0.125, 0.5, 0.125, 0.5, 0.125, 1.0, 0.09375, 1.0, 0.09375, 0.5, 0.09375, 0.5, 0.09375, 1.0, 0.0625, 1.0, 0.0625, 0.5, 0.2968, 0.4854, 0.25, 0.49, 0.2032, 0.4854, 0.1582, 0.4717, 0.1167, 0.4496, 0.08029, 0.4197, 0.05045, 0.3833, 0.02827, 0.3418, 0.01461, 0.2968, 0.01, 0.25, 0.09, 0.25, 0.09307, 0.2812, 0.1022, 0.3112, 0.117, 0.3389, 0.1369, 0.3631, 0.1611, 0.383, 0.1888, 0.3978, 0.2188, 0.4069, 0.25, 0.41, 0.2812, 0.4069, 0.3112, 0.3978, 0.3389, 0.383, 0.3631, 0.3631, 0.383, 0.3389, 0.3978, 0.3112, 0.4069, 0.2812, 0.41, 0.25, 0.49, 0.25, 0.4854, 0.2968, 0.4717, 0.3418, 0.4496, 0.3833, 0.4197, 0.4197, 0.3833, 0.4496, 0.3418, 0.4717, 0.0625, 0.5, 0.0625, 1.0, 0.03125, 1.0, 0.03125, 0.5, 0.03125, 0.5, 0.03125, 1.0, 0.0, 1.0, 0.0, 0.5, 0.75, 0.49, 0.7968, 0.4854, 0.8418, 0.4717, 0.8833, 0.4496, 0.9197, 0.4197, 0.9496, 0.3833, 0.9717, 0.3418, 0.9854, 0.2968, 0.99, 0.25, 0.9854, 0.2032, 0.9717, 0.1582, 0.9496, 0.1167, 0.9197, 0.08029, 0.8833, 0.05045, 0.8418, 0.02827, 0.7968, 0.01461, 0.75, 0.01, 0.7032, 0.01461, 0.6582, 0.02827, 0.6167, 0.05045, 0.5803, 0.08029, 0.5504, 0.1167, 0.5283, 0.1582, 0.5146, 0.2032, 0.51, 0.25, 0.5146, 0.2968, 0.5283, 0.3418, 0.5504, 0.3833, 0.5803, 0.4197, 0.6167, 0.4496, 0.6582, 0.4717, 0.7032, 0.4854, 0.49, 0.25, 0.41, 0.25, 0.4069, 0.2188, 0.3978, 0.1888, 0.383, 0.1611, 0.3631, 0.1369, 0.3389, 0.117, 0.3112, 0.1022, 0.2812, 0.09307, 0.25, 0.09, 0.2188, 0.09307, 0.1888, 0.1022, 0.1611, 0.117, 0.1369, 0.1369, 0.117, 0.1611, 0.1022, 0.1888, 0.09307, 0.2188, 0.09, 0.25, 0.01, 0.25, 0.01461, 0.2032, 0.02827, 0.1582, 0.05045, 0.1167, 0.08029, 0.08029, 0.1167, 0.05045, 0.1582, 0.02827, 0.2032, 0.01461, 0.25, 0.01, 0.2968, 0.01461, 0.3418, 0.02827, 0.3833, 0.05045, 0.4197, 0.08029, 0.4496, 0.1167, 0.4717, 0.1582, 0.4854, 0.2032])
me_cylinder_006.use_remesh_fix_poles = True
me_cylinder_006.use_remesh_preserve_attributes = False
me_cylinder_006.use_mirror_vertex_groups = False
me_cylinder_006.update()
me_cylinder_005 = bpy.data.meshes.new('Cylinder.005')
me_cylinder_005.from_pydata([(-9.537e-07, 0.6667, -0.4742), (0.1301, 0.6539, -0.4742), (0.2551, 0.6159, -0.4742), (0.3704, 0.5543, -0.4742), (0.4714, 0.4714, -0.4742), (0.5543, 0.3704, -0.4742), (0.6159, 0.2551, -0.4742), (0.6539, 0.1301, -0.4742), (0.6667, 1.004e-06, -0.4742), (0.6539, -0.1301, -0.4742), (0.6159, -0.2551, -0.4742), (0.5543, -0.3704, -0.4742), (0.4714, -0.4714, -0.4742), (0.3704, -0.5543, -0.4742), (0.2551, -0.6159, -0.4742), (0.1301, -0.6539, -0.4742), (-1.171e-06, -0.6667, -0.4742), (-0.1301, -0.6539, -0.4742), (-0.2551, -0.6159, -0.4742), (-0.3704, -0.5543, -0.4742), (-0.4714, -0.4714, -0.4742), (-0.5543, -0.3704, -0.4742), (-0.6159, -0.2551, -0.4742), (-0.6539, -0.1301, -0.4742), (-0.6667, 1.597e-06, -0.4742), (-0.6539, 0.1301, -0.4742), (-0.6159, 0.2551, -0.4742), (-0.5543, 0.3704, -0.4742), (-0.4714, 0.4714, -0.4742), (-0.3704, 0.5543, -0.4742), (-0.2551, 0.6159, -0.4742), (-0.1301, 0.6539, -0.4742), (0.0, 1.0, -1.0), (0.0, 1.0, 1.0), (0.1951, 0.9808, -1.0), (0.1951, 0.9808, 1.0), (0.3827, 0.9239, -1.0), (0.3827, 0.9239, 1.0), (0.5556, 0.8315, -1.0), (0.5556, 0.8315, 1.0), (0.7071, 0.7071, -1.0), (0.7071, 0.7071, 1.0), (0.8315, 0.5556, -1.0), (0.8315, 0.5556, 1.0), (0.9239, 0.3827, -1.0), (0.9239, 0.3827, 1.0), (0.9808, 0.1951, -1.0), (0.9808, 0.1951, 1.0), (1.0, 7.55e-08, -1.0), (1.0, 7.55e-08, 1.0), (0.9808, -0.1951, -1.0), (0.9808, -0.1951, 1.0), (0.9239, -0.3827, -1.0), (0.9239, -0.3827, 1.0), (0.8315, -0.5556, -1.0), (0.8315, -0.5556, 1.0), (0.7071, -0.7071, -1.0), (0.7071, -0.7071, 1.0), (0.5556, -0.8315, -1.0), (0.5556, -0.8315, 1.0), (0.3827, -0.9239, -1.0), (0.3827, -0.9239, 1.0), (0.1951, -0.9808, -1.0), (0.1951, -0.9808, 1.0), (-3.258e-07, -1.0, -1.0), (-3.258e-07, -1.0, 1.0), (-0.1951, -0.9808, -1.0), (-0.1951, -0.9808, 1.0), (-0.3827, -0.9239, -1.0), (-0.3827, -0.9239, 1.0), (-0.5556, -0.8315, -1.0), (-0.5556, -0.8315, 1.0), (-0.7071, -0.7071, -1.0), (-0.7071, -0.7071, 1.0), (-0.8315, -0.5556, -1.0), (-0.8315, -0.5556, 1.0), (-0.9239, -0.3827, -1.0), (-0.9239, -0.3827, 1.0), (-0.9808, -0.1951, -1.0), (-0.9808, -0.1951, 1.0), (-1.0, 9.656e-07, -1.0), (-1.0, 9.656e-07, 1.0), (-0.9808, 0.1951, -1.0), (-0.9808, 0.1951, 1.0), (-0.9239, 0.3827, -1.0), (-0.9239, 0.3827, 1.0), (-0.8315, 0.5556, -1.0), (-0.8315, 0.5556, 1.0), (-0.7071, 0.7071, -1.0), (-0.7071, 0.7071, 1.0), (-0.5556, 0.8315, -1.0), (-0.5556, 0.8315, 1.0), (-0.3827, 0.9239, -1.0), (-0.3827, 0.9239, 1.0), (-0.1951, 0.9808, -1.0), (-0.1951, 0.9808, 1.0), (-0.6159, 0.2551, 1.0), (-0.5543, 0.3704, 1.0), (0.2551, 0.6159, 1.0), (0.1301, 0.6539, 1.0), (-0.6539, 0.1301, 1.0), (0.4714, 0.4714, 1.0), (0.3704, -0.5543, 1.0), (0.2551, -0.6159, 1.0), (0.5543, 0.3704, 1.0), (0.1301, -0.6539, 1.0), (-0.2551, -0.6159, 1.0), (-0.6667, 1.597e-06, 1.0), (-0.2551, 0.6159, 1.0), (-0.3704, -0.5543, 1.0), (0.6539, -0.1301, 1.0), (0.4714, -0.4714, 1.0), (0.6159, -0.2551, 1.0), (0.6667, 1.004e-06, 1.0), (-0.4714, 0.4714, 1.0), (-0.3704, 0.5543, 1.0), (-1.171e-06, -0.6667, 1.0), (-9.537e-07, 0.6667, 1.0), (0.6539, 0.1301, 1.0), (0.3704, 0.5543, 1.0), (0.6159, 0.2551, 1.0), (-0.6159, -0.2551, 1.0), (-0.5543, -0.3704, 1.0), (-0.6539, -0.1301, 1.0), (-0.4714, -0.4714, 1.0), (-0.1301, -0.6539, 1.0), (0.5543, -0.3704, 1.0), (-0.1301, 0.6539, 1.0)], [], [(0, 1, 99, 117), (1, 2, 98, 99), (2, 3, 119, 98), (3, 4, 101, 119), (4, 5, 104, 101), (5, 6, 120, 104), (6, 7, 118, 120), (7, 8, 113, 118), (8, 9, 110, 113), (9, 10, 112, 110), (10, 11, 126, 112), (11, 12, 111, 126), (12, 13, 102, 111), (13, 14, 103, 102), (14, 15, 105, 103), (15, 16, 116, 105), (16, 17, 125, 116), (17, 18, 106, 125), (18, 19, 109, 106), (19, 20, 124, 109), (20, 21, 122, 124), (21, 22, 121, 122), (22, 23, 123, 121), (23, 24, 107, 123), (24, 25, 100, 107), (25, 26, 96, 100), (26, 27, 97, 96), (27, 28, 114, 97), (28, 29, 115, 114), (29, 30, 108, 115), (30, 31, 127, 108), (31, 0, 117, 127), (0, 31, 30, 29, 28, 27, 26, 25, 24, 23, 22, 21, 20, 19, 18, 17, 16, 15, 14, 13, 12, 11, 10, 9, 8, 7, 6, 5, 4, 3, 2, 1), (32, 33, 35, 34), (34, 35, 37, 36), (36, 37, 39, 38), (38, 39, 41, 40), (40, 41, 43, 42), (42, 43, 45, 44), (44, 45, 47, 46), (46, 47, 49, 48), (48, 49, 51, 50), (50, 51, 53, 52), (52, 53, 55, 54), (54, 55, 57, 56), (56, 57, 59, 58), (58, 59, 61, 60), (60, 61, 63, 62), (62, 63, 65, 64), (64, 65, 67, 66), (66, 67, 69, 68), (68, 69, 71, 70), (70, 71, 73, 72), (72, 73, 75, 74), (74, 75, 77, 76), (76, 77, 79, 78), (78, 79, 81, 80), (80, 81, 83, 82), (82, 83, 85, 84), (84, 85, 87, 86), (86, 87, 89, 88), (88, 89, 91, 90), (90, 91, 93, 92), (35, 33, 95, 93, 91, 89, 87, 85, 83, 81, 107, 100, 96, 97, 114, 115, 108, 127, 117, 99, 98, 119, 101, 104, 120, 118, 113, 49, 47, 45, 43, 41, 39, 37), (92, 93, 95, 94), (94, 95, 33, 32), (32, 34, 36, 38, 40, 42, 44, 46, 48, 50, 52, 54, 56, 58, 60, 62, 64, 66, 68, 70, 72, 74, 76, 78, 80, 82, 84, 86, 88, 90, 92, 94), (49, 113, 110, 112, 126, 111, 102, 103, 105, 116, 125, 106, 109, 124, 122, 121, 123, 107, 81, 79, 77, 75, 73, 71, 69, 67, 65, 63, 61, 59, 57, 55, 53, 51)])
_uv = me_cylinder_005.uv_layers.new(name='UVMap')
_uv.uv.foreach_set('vector', [1.0, 0.5, 0.9688, 0.5, 0.9688, 0.8685, 1.0, 0.8685, 0.9688, 0.5, 0.9375, 0.5, 0.9375, 0.8685, 0.9688, 0.8685, 0.9375, 0.5, 0.9062, 0.5, 0.9062, 0.8685, 0.9375, 0.8685, 0.9062, 0.5, 0.875, 0.5, 0.875, 0.8685, 0.9062, 0.8685, 0.875, 0.5, 0.8438, 0.5, 0.8438, 0.8685, 0.875, 0.8685, 0.8438, 0.5, 0.8125, 0.5, 0.8125, 0.8685, 0.8438, 0.8685, 0.8125, 0.5, 0.7812, 0.5, 0.7812, 0.8685, 0.8125, 0.8685, 0.7812, 0.5, 0.75, 0.5, 0.75, 0.8685, 0.7812, 0.8685, 0.75, 0.5, 0.7188, 0.5, 0.7188, 0.8685, 0.75, 0.8685, 0.7188, 0.5, 0.6875, 0.5, 0.6875, 0.8685, 0.7188, 0.8685, 0.6875, 0.5, 0.6562, 0.5, 0.6562, 0.8685, 0.6875, 0.8685, 0.6562, 0.5, 0.625, 0.5, 0.625, 0.8685, 0.6562, 0.8685, 0.625, 0.5, 0.5938, 0.5, 0.5938, 0.8685, 0.625, 0.8685, 0.5938, 0.5, 0.5625, 0.5, 0.5625, 0.8685, 0.5938, 0.8685, 0.5625, 0.5, 0.5312, 0.5, 0.5312, 0.8685, 0.5625, 0.8685, 0.5312, 0.5, 0.5, 0.5, 0.5, 0.8685, 0.5312, 0.8685, 0.5, 0.5, 0.4688, 0.5, 0.4688, 0.8685, 0.5, 0.8685, 0.4688, 0.5, 0.4375, 0.5, 0.4375, 0.8685, 0.4688, 0.8685, 0.4375, 0.5, 0.4062, 0.5, 0.4062, 0.8685, 0.4375, 0.8685, 0.4062, 0.5, 0.375, 0.5, 0.375, 0.8685, 0.4062, 0.8685, 0.375, 0.5, 0.3438, 0.5, 0.3438, 0.8685, 0.375, 0.8685, 0.3438, 0.5, 0.3125, 0.5, 0.3125, 0.8685, 0.3438, 0.8685, 0.3125, 0.5, 0.2812, 0.5, 0.2812, 0.8685, 0.3125, 0.8685, 0.2812, 0.5, 0.25, 0.5, 0.25, 0.8685, 0.2812, 0.8685, 0.25, 0.5, 0.2188, 0.5, 0.2188, 0.8685, 0.25, 0.8685, 0.2188, 0.5, 0.1875, 0.5, 0.1875, 0.8685, 0.2188, 0.8685, 0.1875, 0.5, 0.1562, 0.5, 0.1562, 0.8685, 0.1875, 0.8685, 0.1562, 0.5, 0.125, 0.5, 0.125, 0.8685, 0.1562, 0.8685, 0.125, 0.5, 0.09375, 0.5, 0.09375, 0.8685, 0.125, 0.8685, 0.09375, 0.5, 0.0625, 0.5, 0.0625, 0.8685, 0.09375, 0.8685, 0.0625, 0.5, 0.03125, 0.5, 0.03125, 0.8685, 0.0625, 0.8685, 0.03125, 0.5, 0.0, 0.5, 0.0, 0.8685, 0.03125, 0.8685, 0.75, 0.49, 0.7032, 0.4854, 0.6582, 0.4717, 0.6167, 0.4496, 0.5803, 0.4197, 0.5504, 0.3833, 0.5283, 0.3418, 0.5146, 0.2968, 0.51, 0.25, 0.5146, 0.2032, 0.5283, 0.1582, 0.5504, 0.1167, 0.5803, 0.08029, 0.6167, 0.05045, 0.6582, 0.02827, 0.7032, 0.01461, 0.75, 0.01, 0.7968, 0.01461, 0.8418, 0.02827, 0.8833, 0.05045, 0.9197, 0.08029, 0.9496, 0.1167, 0.9717, 0.1582, 0.9854, 0.2032, 0.99, 0.25, 0.9854, 0.2968, 0.9717, 0.3418, 0.9496, 0.3833, 0.9197, 0.4197, 0.8833, 0.4496, 0.8418, 0.4717, 0.7968, 0.4854, 1.0, 0.5, 1.0, 1.0, 0.9688, 1.0, 0.9688, 0.5, 0.9688, 0.5, 0.9688, 1.0, 0.9375, 1.0, 0.9375, 0.5, 0.9375, 0.5, 0.9375, 1.0, 0.9062, 1.0, 0.9062, 0.5, 0.9062, 0.5, 0.9062, 1.0, 0.875, 1.0, 0.875, 0.5, 0.875, 0.5, 0.875, 1.0, 0.8438, 1.0, 0.8438, 0.5, 0.8438, 0.5, 0.8438, 1.0, 0.8125, 1.0, 0.8125, 0.5, 0.8125, 0.5, 0.8125, 1.0, 0.7812, 1.0, 0.7812, 0.5, 0.7812, 0.5, 0.7812, 1.0, 0.75, 1.0, 0.75, 0.5, 0.75, 0.5, 0.75, 1.0, 0.7188, 1.0, 0.7188, 0.5, 0.7188, 0.5, 0.7188, 1.0, 0.6875, 1.0, 0.6875, 0.5, 0.6875, 0.5, 0.6875, 1.0, 0.6562, 1.0, 0.6562, 0.5, 0.6562, 0.5, 0.6562, 1.0, 0.625, 1.0, 0.625, 0.5, 0.625, 0.5, 0.625, 1.0, 0.5938, 1.0, 0.5938, 0.5, 0.5938, 0.5, 0.5938, 1.0, 0.5625, 1.0, 0.5625, 0.5, 0.5625, 0.5, 0.5625, 1.0, 0.5312, 1.0, 0.5312, 0.5, 0.5312, 0.5, 0.5312, 1.0, 0.5, 1.0, 0.5, 0.5, 0.5, 0.5, 0.5, 1.0, 0.4688, 1.0, 0.4688, 0.5, 0.4688, 0.5, 0.4688, 1.0, 0.4375, 1.0, 0.4375, 0.5, 0.4375, 0.5, 0.4375, 1.0, 0.4062, 1.0, 0.4062, 0.5, 0.4062, 0.5, 0.4062, 1.0, 0.375, 1.0, 0.375, 0.5, 0.375, 0.5, 0.375, 1.0, 0.3438, 1.0, 0.3438, 0.5, 0.3438, 0.5, 0.3438, 1.0, 0.3125, 1.0, 0.3125, 0.5, 0.3125, 0.5, 0.3125, 1.0, 0.2812, 1.0, 0.2812, 0.5, 0.2812, 0.5, 0.2812, 1.0, 0.25, 1.0, 0.25, 0.5, 0.25, 0.5, 0.25, 1.0, 0.2188, 1.0, 0.2188, 0.5, 0.2188, 0.5, 0.2188, 1.0, 0.1875, 1.0, 0.1875, 0.5, 0.1875, 0.5, 0.1875, 1.0, 0.1562, 1.0, 0.1562, 0.5, 0.1562, 0.5, 0.1562, 1.0, 0.125, 1.0, 0.125, 0.5, 0.125, 0.5, 0.125, 1.0, 0.09375, 1.0, 0.09375, 0.5, 0.09375, 0.5, 0.09375, 1.0, 0.0625, 1.0, 0.0625, 0.5, 0.2968, 0.4854, 0.25, 0.49, 0.2032, 0.4854, 0.1582, 0.4717, 0.1167, 0.4496, 0.08029, 0.4197, 0.05045, 0.3833, 0.02827, 0.3418, 0.01461, 0.2968, 0.01, 0.25, 0.09, 0.25, 0.09307, 0.2812, 0.1022, 0.3112, 0.117, 0.3389, 0.1369, 0.3631, 0.1611, 0.383, 0.1888, 0.3978, 0.2188, 0.4069, 0.25, 0.41, 0.2812, 0.4069, 0.3112, 0.3978, 0.3389, 0.383, 0.3631, 0.3631, 0.383, 0.3389, 0.3978, 0.3112, 0.4069, 0.2812, 0.41, 0.25, 0.49, 0.25, 0.4854, 0.2968, 0.4717, 0.3418, 0.4496, 0.3833, 0.4197, 0.4197, 0.3833, 0.4496, 0.3418, 0.4717, 0.0625, 0.5, 0.0625, 1.0, 0.03125, 1.0, 0.03125, 0.5, 0.03125, 0.5, 0.03125, 1.0, 0.0, 1.0, 0.0, 0.5, 0.75, 0.49, 0.7968, 0.4854, 0.8418, 0.4717, 0.8833, 0.4496, 0.9197, 0.4197, 0.9496, 0.3833, 0.9717, 0.3418, 0.9854, 0.2968, 0.99, 0.25, 0.9854, 0.2032, 0.9717, 0.1582, 0.9496, 0.1167, 0.9197, 0.08029, 0.8833, 0.05045, 0.8418, 0.02827, 0.7968, 0.01461, 0.75, 0.01, 0.7032, 0.01461, 0.6582, 0.02827, 0.6167, 0.05045, 0.5803, 0.08029, 0.5504, 0.1167, 0.5283, 0.1582, 0.5146, 0.2032, 0.51, 0.25, 0.5146, 0.2968, 0.5283, 0.3418, 0.5504, 0.3833, 0.5803, 0.4197, 0.6167, 0.4496, 0.6582, 0.4717, 0.7032, 0.4854, 0.49, 0.25, 0.41, 0.25, 0.4069, 0.2188, 0.3978, 0.1888, 0.383, 0.1611, 0.3631, 0.1369, 0.3389, 0.117, 0.3112, 0.1022, 0.2812, 0.09307, 0.25, 0.09, 0.2188, 0.09307, 0.1888, 0.1022, 0.1611, 0.117, 0.1369, 0.1369, 0.117, 0.1611, 0.1022, 0.1888, 0.09307, 0.2188, 0.09, 0.25, 0.01, 0.25, 0.01461, 0.2032, 0.02827, 0.1582, 0.05045, 0.1167, 0.08029, 0.08029, 0.1167, 0.05045, 0.1582, 0.02827, 0.2032, 0.01461, 0.25, 0.01, 0.2968, 0.01461, 0.3418, 0.02827, 0.3833, 0.05045, 0.4197, 0.08029, 0.4496, 0.1167, 0.4717, 0.1582, 0.4854, 0.2032])
me_cylinder_005.use_remesh_fix_poles = True
me_cylinder_005.use_remesh_preserve_attributes = False
me_cylinder_005.use_mirror_vertex_groups = False
me_cylinder_005.update()
me_cylinder_004 = bpy.data.meshes.new('Cylinder.004')
me_cylinder_004.from_pydata([(1.907e-06, 0.6667, -0.4742), (0.1301, 0.6539, -0.4742), (0.2551, 0.6159, -0.4742), (0.3704, 0.5543, -0.4742), (0.4714, 0.4714, -0.4742), (0.5543, 0.3704, -0.4742), (0.6159, 0.2551, -0.4742), (0.6539, 0.1301, -0.4742), (0.6667, 1.004e-06, -0.4742), (0.6539, -0.1301, -0.4742), (0.6159, -0.2551, -0.4742), (0.5543, -0.3704, -0.4742), (0.4714, -0.4714, -0.4742), (0.3704, -0.5543, -0.4742), (0.2551, -0.6159, -0.4742), (0.1301, -0.6539, -0.4742), (1.69e-06, -0.6667, -0.4742), (-0.1301, -0.6539, -0.4742), (-0.2551, -0.6159, -0.4742), (-0.3704, -0.5543, -0.4742), (-0.4714, -0.4714, -0.4742), (-0.5543, -0.3704, -0.4742), (-0.6159, -0.2551, -0.4742), (-0.6539, -0.1301, -0.4742), (-0.6667, 1.597e-06, -0.4742), (-0.6539, 0.1301, -0.4742), (-0.6159, 0.2551, -0.4742), (-0.5543, 0.3704, -0.4742), (-0.4714, 0.4714, -0.4742), (-0.3704, 0.5543, -0.4742), (-0.2551, 0.6159, -0.4742), (-0.1301, 0.6539, -0.4742), (0.0, 1.0, -1.0), (0.0, 1.0, 1.0), (0.1951, 0.9808, -1.0), (0.1951, 0.9808, 1.0), (0.3827, 0.9239, -1.0), (0.3827, 0.9239, 1.0), (0.5556, 0.8315, -1.0), (0.5556, 0.8315, 1.0), (0.7071, 0.7071, -1.0), (0.7071, 0.7071, 1.0), (0.8315, 0.5556, -1.0), (0.8315, 0.5556, 1.0), (0.9239, 0.3827, -1.0), (0.9239, 0.3827, 1.0), (0.9808, 0.1951, -1.0), (0.9808, 0.1951, 1.0), (1.0, 7.55e-08, -1.0), (1.0, 7.55e-08, 1.0), (0.9808, -0.1951, -1.0), (0.9808, -0.1951, 1.0), (0.9239, -0.3827, -1.0), (0.9239, -0.3827, 1.0), (0.8315, -0.5556, -1.0), (0.8315, -0.5556, 1.0), (0.7071, -0.7071, -1.0), (0.7071, -0.7071, 1.0), (0.5556, -0.8315, -1.0), (0.5556, -0.8315, 1.0), (0.3827, -0.9239, -1.0), (0.3827, -0.9239, 1.0), (0.1951, -0.9808, -1.0), (0.1951, -0.9808, 1.0), (-3.258e-07, -1.0, -1.0), (-3.258e-07, -1.0, 1.0), (-0.1951, -0.9808, -1.0), (-0.1951, -0.9808, 1.0), (-0.3827, -0.9239, -1.0), (-0.3827, -0.9239, 1.0), (-0.5556, -0.8315, -1.0), (-0.5556, -0.8315, 1.0), (-0.7071, -0.7071, -1.0), (-0.7071, -0.7071, 1.0), (-0.8315, -0.5556, -1.0), (-0.8315, -0.5556, 1.0), (-0.9239, -0.3827, -1.0), (-0.9239, -0.3827, 1.0), (-0.9808, -0.1951, -1.0), (-0.9808, -0.1951, 1.0), (-1.0, 9.656e-07, -1.0), (-1.0, 9.656e-07, 1.0), (-0.9808, 0.1951, -1.0), (-0.9808, 0.1951, 1.0), (-0.9239, 0.3827, -1.0), (-0.9239, 0.3827, 1.0), (-0.8315, 0.5556, -1.0), (-0.8315, 0.5556, 1.0), (-0.7071, 0.7071, -1.0), (-0.7071, 0.7071, 1.0), (-0.5556, 0.8315, -1.0), (-0.5556, 0.8315, 1.0), (-0.3827, 0.9239, -1.0), (-0.3827, 0.9239, 1.0), (-0.1951, 0.9808, -1.0), (-0.1951, 0.9808, 1.0), (-0.6159, 0.2551, 1.0), (-0.5543, 0.3704, 1.0), (0.2551, 0.6159, 1.0), (0.1301, 0.6539, 1.0), (-0.6539, 0.1301, 1.0), (0.4714, 0.4714, 1.0), (0.3704, -0.5543, 1.0), (0.2551, -0.6159, 1.0), (0.5543, 0.3704, 1.0), (0.1301, -0.6539, 1.0), (-0.2551, -0.6159, 1.0), (-0.6667, 1.597e-06, 1.0), (-0.2551, 0.6159, 1.0), (-0.3704, -0.5543, 1.0), (0.6539, -0.1301, 1.0), (0.4714, -0.4714, 1.0), (0.6159, -0.2551, 1.0), (0.6667, 1.004e-06, 1.0), (-0.4714, 0.4714, 1.0), (-0.3704, 0.5543, 1.0), (1.69e-06, -0.6667, 1.0), (1.907e-06, 0.6667, 1.0), (0.6539, 0.1301, 1.0), (0.3704, 0.5543, 1.0), (0.6159, 0.2551, 1.0), (-0.6159, -0.2551, 1.0), (-0.5543, -0.3704, 1.0), (-0.6539, -0.1301, 1.0), (-0.4714, -0.4714, 1.0), (-0.1301, -0.6539, 1.0), (0.5543, -0.3704, 1.0), (-0.1301, 0.6539, 1.0)], [], [(0, 1, 99, 117), (1, 2, 98, 99), (2, 3, 119, 98), (3, 4, 101, 119), (4, 5, 104, 101), (5, 6, 120, 104), (6, 7, 118, 120), (7, 8, 113, 118), (8, 9, 110, 113), (9, 10, 112, 110), (10, 11, 126, 112), (11, 12, 111, 126), (12, 13, 102, 111), (13, 14, 103, 102), (14, 15, 105, 103), (15, 16, 116, 105), (16, 17, 125, 116), (17, 18, 106, 125), (18, 19, 109, 106), (19, 20, 124, 109), (20, 21, 122, 124), (21, 22, 121, 122), (22, 23, 123, 121), (23, 24, 107, 123), (24, 25, 100, 107), (25, 26, 96, 100), (26, 27, 97, 96), (27, 28, 114, 97), (28, 29, 115, 114), (29, 30, 108, 115), (30, 31, 127, 108), (31, 0, 117, 127), (0, 31, 30, 29, 28, 27, 26, 25, 24, 23, 22, 21, 20, 19, 18, 17, 16, 15, 14, 13, 12, 11, 10, 9, 8, 7, 6, 5, 4, 3, 2, 1), (32, 33, 35, 34), (34, 35, 37, 36), (36, 37, 39, 38), (38, 39, 41, 40), (40, 41, 43, 42), (42, 43, 45, 44), (44, 45, 47, 46), (46, 47, 49, 48), (48, 49, 51, 50), (50, 51, 53, 52), (52, 53, 55, 54), (54, 55, 57, 56), (56, 57, 59, 58), (58, 59, 61, 60), (60, 61, 63, 62), (62, 63, 65, 64), (64, 65, 67, 66), (66, 67, 69, 68), (68, 69, 71, 70), (70, 71, 73, 72), (72, 73, 75, 74), (74, 75, 77, 76), (76, 77, 79, 78), (78, 79, 81, 80), (80, 81, 83, 82), (82, 83, 85, 84), (84, 85, 87, 86), (86, 87, 89, 88), (88, 89, 91, 90), (90, 91, 93, 92), (35, 33, 95, 93, 91, 89, 87, 85, 83, 81, 107, 100, 96, 97, 114, 115, 108, 127, 117, 99, 98, 119, 101, 104, 120, 118, 113, 49, 47, 45, 43, 41, 39, 37), (92, 93, 95, 94), (94, 95, 33, 32), (32, 34, 36, 38, 40, 42, 44, 46, 48, 50, 52, 54, 56, 58, 60, 62, 64, 66, 68, 70, 72, 74, 76, 78, 80, 82, 84, 86, 88, 90, 92, 94), (49, 113, 110, 112, 126, 111, 102, 103, 105, 116, 125, 106, 109, 124, 122, 121, 123, 107, 81, 79, 77, 75, 73, 71, 69, 67, 65, 63, 61, 59, 57, 55, 53, 51)])
_uv = me_cylinder_004.uv_layers.new(name='UVMap')
_uv.uv.foreach_set('vector', [1.0, 0.5, 0.9688, 0.5, 0.9688, 0.8685, 1.0, 0.8685, 0.9688, 0.5, 0.9375, 0.5, 0.9375, 0.8685, 0.9688, 0.8685, 0.9375, 0.5, 0.9062, 0.5, 0.9062, 0.8685, 0.9375, 0.8685, 0.9062, 0.5, 0.875, 0.5, 0.875, 0.8685, 0.9062, 0.8685, 0.875, 0.5, 0.8438, 0.5, 0.8438, 0.8685, 0.875, 0.8685, 0.8438, 0.5, 0.8125, 0.5, 0.8125, 0.8685, 0.8438, 0.8685, 0.8125, 0.5, 0.7812, 0.5, 0.7812, 0.8685, 0.8125, 0.8685, 0.7812, 0.5, 0.75, 0.5, 0.75, 0.8685, 0.7812, 0.8685, 0.75, 0.5, 0.7188, 0.5, 0.7188, 0.8685, 0.75, 0.8685, 0.7188, 0.5, 0.6875, 0.5, 0.6875, 0.8685, 0.7188, 0.8685, 0.6875, 0.5, 0.6562, 0.5, 0.6562, 0.8685, 0.6875, 0.8685, 0.6562, 0.5, 0.625, 0.5, 0.625, 0.8685, 0.6562, 0.8685, 0.625, 0.5, 0.5938, 0.5, 0.5938, 0.8685, 0.625, 0.8685, 0.5938, 0.5, 0.5625, 0.5, 0.5625, 0.8685, 0.5938, 0.8685, 0.5625, 0.5, 0.5312, 0.5, 0.5312, 0.8685, 0.5625, 0.8685, 0.5312, 0.5, 0.5, 0.5, 0.5, 0.8685, 0.5312, 0.8685, 0.5, 0.5, 0.4688, 0.5, 0.4688, 0.8685, 0.5, 0.8685, 0.4688, 0.5, 0.4375, 0.5, 0.4375, 0.8685, 0.4688, 0.8685, 0.4375, 0.5, 0.4062, 0.5, 0.4062, 0.8685, 0.4375, 0.8685, 0.4062, 0.5, 0.375, 0.5, 0.375, 0.8685, 0.4062, 0.8685, 0.375, 0.5, 0.3438, 0.5, 0.3438, 0.8685, 0.375, 0.8685, 0.3438, 0.5, 0.3125, 0.5, 0.3125, 0.8685, 0.3438, 0.8685, 0.3125, 0.5, 0.2812, 0.5, 0.2812, 0.8685, 0.3125, 0.8685, 0.2812, 0.5, 0.25, 0.5, 0.25, 0.8685, 0.2812, 0.8685, 0.25, 0.5, 0.2188, 0.5, 0.2188, 0.8685, 0.25, 0.8685, 0.2188, 0.5, 0.1875, 0.5, 0.1875, 0.8685, 0.2188, 0.8685, 0.1875, 0.5, 0.1562, 0.5, 0.1562, 0.8685, 0.1875, 0.8685, 0.1562, 0.5, 0.125, 0.5, 0.125, 0.8685, 0.1562, 0.8685, 0.125, 0.5, 0.09375, 0.5, 0.09375, 0.8685, 0.125, 0.8685, 0.09375, 0.5, 0.0625, 0.5, 0.0625, 0.8685, 0.09375, 0.8685, 0.0625, 0.5, 0.03125, 0.5, 0.03125, 0.8685, 0.0625, 0.8685, 0.03125, 0.5, 0.0, 0.5, 0.0, 0.8685, 0.03125, 0.8685, 0.75, 0.49, 0.7032, 0.4854, 0.6582, 0.4717, 0.6167, 0.4496, 0.5803, 0.4197, 0.5504, 0.3833, 0.5283, 0.3418, 0.5146, 0.2968, 0.51, 0.25, 0.5146, 0.2032, 0.5283, 0.1582, 0.5504, 0.1167, 0.5803, 0.08029, 0.6167, 0.05045, 0.6582, 0.02827, 0.7032, 0.01461, 0.75, 0.01, 0.7968, 0.01461, 0.8418, 0.02827, 0.8833, 0.05045, 0.9197, 0.08029, 0.9496, 0.1167, 0.9717, 0.1582, 0.9854, 0.2032, 0.99, 0.25, 0.9854, 0.2968, 0.9717, 0.3418, 0.9496, 0.3833, 0.9197, 0.4197, 0.8833, 0.4496, 0.8418, 0.4717, 0.7968, 0.4854, 1.0, 0.5, 1.0, 1.0, 0.9688, 1.0, 0.9688, 0.5, 0.9688, 0.5, 0.9688, 1.0, 0.9375, 1.0, 0.9375, 0.5, 0.9375, 0.5, 0.9375, 1.0, 0.9062, 1.0, 0.9062, 0.5, 0.9062, 0.5, 0.9062, 1.0, 0.875, 1.0, 0.875, 0.5, 0.875, 0.5, 0.875, 1.0, 0.8438, 1.0, 0.8438, 0.5, 0.8438, 0.5, 0.8438, 1.0, 0.8125, 1.0, 0.8125, 0.5, 0.8125, 0.5, 0.8125, 1.0, 0.7812, 1.0, 0.7812, 0.5, 0.7812, 0.5, 0.7812, 1.0, 0.75, 1.0, 0.75, 0.5, 0.75, 0.5, 0.75, 1.0, 0.7188, 1.0, 0.7188, 0.5, 0.7188, 0.5, 0.7188, 1.0, 0.6875, 1.0, 0.6875, 0.5, 0.6875, 0.5, 0.6875, 1.0, 0.6562, 1.0, 0.6562, 0.5, 0.6562, 0.5, 0.6562, 1.0, 0.625, 1.0, 0.625, 0.5, 0.625, 0.5, 0.625, 1.0, 0.5938, 1.0, 0.5938, 0.5, 0.5938, 0.5, 0.5938, 1.0, 0.5625, 1.0, 0.5625, 0.5, 0.5625, 0.5, 0.5625, 1.0, 0.5312, 1.0, 0.5312, 0.5, 0.5312, 0.5, 0.5312, 1.0, 0.5, 1.0, 0.5, 0.5, 0.5, 0.5, 0.5, 1.0, 0.4688, 1.0, 0.4688, 0.5, 0.4688, 0.5, 0.4688, 1.0, 0.4375, 1.0, 0.4375, 0.5, 0.4375, 0.5, 0.4375, 1.0, 0.4062, 1.0, 0.4062, 0.5, 0.4062, 0.5, 0.4062, 1.0, 0.375, 1.0, 0.375, 0.5, 0.375, 0.5, 0.375, 1.0, 0.3438, 1.0, 0.3438, 0.5, 0.3438, 0.5, 0.3438, 1.0, 0.3125, 1.0, 0.3125, 0.5, 0.3125, 0.5, 0.3125, 1.0, 0.2812, 1.0, 0.2812, 0.5, 0.2812, 0.5, 0.2812, 1.0, 0.25, 1.0, 0.25, 0.5, 0.25, 0.5, 0.25, 1.0, 0.2188, 1.0, 0.2188, 0.5, 0.2188, 0.5, 0.2188, 1.0, 0.1875, 1.0, 0.1875, 0.5, 0.1875, 0.5, 0.1875, 1.0, 0.1562, 1.0, 0.1562, 0.5, 0.1562, 0.5, 0.1562, 1.0, 0.125, 1.0, 0.125, 0.5, 0.125, 0.5, 0.125, 1.0, 0.09375, 1.0, 0.09375, 0.5, 0.09375, 0.5, 0.09375, 1.0, 0.0625, 1.0, 0.0625, 0.5, 0.2968, 0.4854, 0.25, 0.49, 0.2032, 0.4854, 0.1582, 0.4717, 0.1167, 0.4496, 0.08029, 0.4197, 0.05045, 0.3833, 0.02827, 0.3418, 0.01461, 0.2968, 0.01, 0.25, 0.09, 0.25, 0.09307, 0.2812, 0.1022, 0.3112, 0.117, 0.3389, 0.1369, 0.3631, 0.1611, 0.383, 0.1888, 0.3978, 0.2188, 0.4069, 0.25, 0.41, 0.2812, 0.4069, 0.3112, 0.3978, 0.3389, 0.383, 0.3631, 0.3631, 0.383, 0.3389, 0.3978, 0.3112, 0.4069, 0.2812, 0.41, 0.25, 0.49, 0.25, 0.4854, 0.2968, 0.4717, 0.3418, 0.4496, 0.3833, 0.4197, 0.4197, 0.3833, 0.4496, 0.3418, 0.4717, 0.0625, 0.5, 0.0625, 1.0, 0.03125, 1.0, 0.03125, 0.5, 0.03125, 0.5, 0.03125, 1.0, 0.0, 1.0, 0.0, 0.5, 0.75, 0.49, 0.7968, 0.4854, 0.8418, 0.4717, 0.8833, 0.4496, 0.9197, 0.4197, 0.9496, 0.3833, 0.9717, 0.3418, 0.9854, 0.2968, 0.99, 0.25, 0.9854, 0.2032, 0.9717, 0.1582, 0.9496, 0.1167, 0.9197, 0.08029, 0.8833, 0.05045, 0.8418, 0.02827, 0.7968, 0.01461, 0.75, 0.01, 0.7032, 0.01461, 0.6582, 0.02827, 0.6167, 0.05045, 0.5803, 0.08029, 0.5504, 0.1167, 0.5283, 0.1582, 0.5146, 0.2032, 0.51, 0.25, 0.5146, 0.2968, 0.5283, 0.3418, 0.5504, 0.3833, 0.5803, 0.4197, 0.6167, 0.4496, 0.6582, 0.4717, 0.7032, 0.4854, 0.49, 0.25, 0.41, 0.25, 0.4069, 0.2188, 0.3978, 0.1888, 0.383, 0.1611, 0.3631, 0.1369, 0.3389, 0.117, 0.3112, 0.1022, 0.2812, 0.09307, 0.25, 0.09, 0.2188, 0.09307, 0.1888, 0.1022, 0.1611, 0.117, 0.1369, 0.1369, 0.117, 0.1611, 0.1022, 0.1888, 0.09307, 0.2188, 0.09, 0.25, 0.01, 0.25, 0.01461, 0.2032, 0.02827, 0.1582, 0.05045, 0.1167, 0.08029, 0.08029, 0.1167, 0.05045, 0.1582, 0.02827, 0.2032, 0.01461, 0.25, 0.01, 0.2968, 0.01461, 0.3418, 0.02827, 0.3833, 0.05045, 0.4197, 0.08029, 0.4496, 0.1167, 0.4717, 0.1582, 0.4854, 0.2032])
me_cylinder_004.use_remesh_fix_poles = True
me_cylinder_004.use_remesh_preserve_attributes = False
me_cylinder_004.use_mirror_vertex_groups = False
me_cylinder_004.update()
me_cube_001 = bpy.data.meshes.new('Cube.001')
me_cube_001.from_pydata([(-1.0, -1.0, -1.0), (-1.0, 1.0, -1.0), (1.0, -1.0, -1.0), (1.0, 1.0, -1.0), (-0.7946, 0.3413, -1.0), (-0.7946, 0.8199, -1.0), (0.8025, -0.7721, -1.0), (0.8025, 0.3433, -1.0), (0.3239, 0.8199, -1.0), (0.3239, 0.3413, -1.0), (0.3239, 0.8244, -1.0), (0.3239, -0.7721, -1.0), (0.8025, 0.8244, -1.0), (-1.0, 0.8434, -0.8434), (-1.0, 1.0, -0.8434), (0.3239, 0.8244, -0.8434), (0.3239, 0.8199, -0.8434), (-0.7946, 0.8199, -0.8434), (-1.0, -1.0, -0.8434), (-0.7946, 0.3413, -0.8434), (0.3239, 0.3413, -0.8434), (1.0, 1.0, -0.8434), (1.0, 0.985, -0.8434), (1.0, -1.0, -0.8434), (0.8025, 0.8244, -0.8434), (0.8025, 0.7646, -0.8434), (0.8025, -0.7721, -0.8434), (0.3239, -0.7721, -0.8434)], [], [(0, 18, 13, 14, 1), (1, 14, 21, 3), (3, 21, 22, 23, 2), (2, 23, 18, 0), (1, 3, 7, 12, 10, 8, 5), (5, 4, 9, 11, 6, 7, 3, 2, 0, 1), (10, 15, 16, 8), (23, 22, 25, 26, 27, 20, 19, 17, 13, 18), (24, 25, 22, 21, 14, 13, 17, 16, 15), (20, 27, 11, 9), (24, 15, 10, 12), (19, 20, 9, 4), (27, 26, 6, 11), (16, 17, 5, 8), (17, 19, 4, 5), (26, 25, 24, 12, 7, 6)])
_uv = me_cube_001.uv_layers.new(name='UVMap')
_uv.uv.foreach_set('vector', [0.375, 0.0, 0.3946, 0.0, 0.3946, 0.2304, 0.3946, 0.25, 0.375, 0.25, 0.375, 0.25, 0.3946, 0.25, 0.3946, 0.5, 0.375, 0.5, 0.375, 0.5, 0.3946, 0.5, 0.3946, 0.5019, 0.3946, 0.75, 0.375, 0.75, 0.375, 0.75, 0.3946, 0.75, 0.3946, 1.0, 0.375, 1.0, 0.125, 0.5, 0.375, 0.5, 0.3503, 0.5821, 0.3503, 0.522, 0.2905, 0.522, 0.2905, 0.5225, 0.1507, 0.5225, 0.1507, 0.5225, 0.1507, 0.5823, 0.2905, 0.5823, 0.2905, 0.7215, 0.3503, 0.7215, 0.3503, 0.5821, 0.375, 0.5, 0.375, 0.75, 0.125, 0.75, 0.125, 0.5, 0.4489, 0.25, 0.4381, 0.25, 0.4381, 0.2507, 0.4489, 0.2507, 0.687, 0.5806, 0.687, 0.6782, 0.7006, 0.6674, 0.7006, 0.5918, 0.7337, 0.5918, 0.7337, 0.6466, 0.8109, 0.6466, 0.8109, 0.6701, 0.8251, 0.6712, 0.8251, 0.5806, 0.7006, 0.6703, 0.7006, 0.6674, 0.687, 0.6782, 0.687, 0.6789, 0.8251, 0.6789, 0.8251, 0.6712, 0.8109, 0.6701, 0.7337, 0.6701, 0.7337, 0.6703, 0.4381, 0.3257, 0.4381, 0.5, 0.4489, 0.5, 0.4489, 0.3257, 0.4381, 0.0, 0.4381, 0.25, 0.4489, 0.25, 0.4489, 0.0, 0.4381, 0.25, 0.4381, 0.4251, 0.4489, 0.4251, 0.4489, 0.25, 0.4381, 0.5, 0.4381, 0.75, 0.4489, 0.75, 0.4489, 0.5, 0.4381, 0.8249, 0.4381, 1.0, 0.4489, 1.0, 0.4489, 0.8249, 0.4381, 0.0, 0.4381, 0.25, 0.4489, 0.25, 0.4489, 0.0, 0.4381, 0.75, 0.4381, 0.9906, 0.4381, 1.0, 0.4489, 1.0, 0.4489, 0.9247, 0.4489, 0.75])
me_cube_001.use_remesh_fix_poles = True
me_cube_001.use_remesh_preserve_attributes = False
me_cube_001.use_mirror_vertex_groups = False
me_cube_001.update()

# ---- objects
ob_light = bpy.data.objects.new('Light', light_light)
ob_camera = bpy.data.objects.new('Camera', cam_camera)
ob_cube_001 = bpy.data.objects.new('Cube.001', me_cube_003)
ob_cylinder_007 = bpy.data.objects.new('Cylinder.007', me_cylinder_007)
ob_cylinder_006 = bpy.data.objects.new('Cylinder.006', me_cylinder_006)
ob_cylinder_005 = bpy.data.objects.new('Cylinder.005', me_cylinder_005)
ob_cylinder_004 = bpy.data.objects.new('Cylinder.004', me_cylinder_004)
ob_cube_002 = bpy.data.objects.new('Cube.002', me_cube_001)

# ---- transforms, parenting, visibility, modifiers, constraints
ob_light.location = (4.076, 1.005, 5.904)
ob_light.rotation_euler = (0.6503, 0.05522, 1.866)
ob_light.lock_rotations_4d = False
ob_light.empty_display_type = 'ARROWS'
ob_light.color = (0.0, 0.0, 0.0, 0.0)
ob_light.lineart.crease_threshold = 0.0
ob_camera.location = (7.359, -6.926, 4.958)
ob_camera.rotation_euler = (1.109, 0.0, 0.8149)
ob_camera.lock_rotations_4d = False
ob_camera.empty_display_type = 'ARROWS'
ob_camera.color = (0.0, 0.0, 0.0, 0.0)
ob_camera.display_type = 'WIRE'
ob_camera.lineart.crease_threshold = 0.0
ob_cube_001.location = (-0.0231, 0.05679, 1.043)
ob_cube_001.scale = (5.748, 5.748, 1.749)
ob_cube_001.lineart.crease_threshold = 0.0
ob_cylinder_007.location = (4.48, 4.484, -0.2739)
ob_cylinder_007.scale = (0.2999, 0.2999, 0.1999)
ob_cylinder_007.lineart.crease_threshold = 0.0
ob_cylinder_006.location = (-4.467, 4.484, -0.2739)
ob_cylinder_006.scale = (0.2999, 0.2999, 0.1999)
ob_cylinder_006.lineart.crease_threshold = 0.0
ob_cylinder_005.location = (4.48, -4.513, -0.2739)
ob_cylinder_005.scale = (0.2999, 0.2999, 0.1999)
ob_cylinder_005.lineart.crease_threshold = 0.0
ob_cylinder_004.location = (-4.467, -4.513, -0.2739)
ob_cylinder_004.scale = (0.2999, 0.2999, 0.1999)
ob_cylinder_004.lineart.crease_threshold = 0.0
ob_cube_002.location = (0.0, 0.0, 1.926)
ob_cube_002.rotation_euler = (3.142, -0.0, 0.0)
ob_cube_002.scale = (5.75, 5.75, 1.478)
ob_cube_002.lineart.crease_threshold = 0.0

# ---- collection membership
col_collection.objects.link(ob_light)
col_collection.objects.link(ob_camera)
col_collection.objects.link(ob_cube_001)
col_collection.objects.link(ob_cylinder_007)
col_collection.objects.link(ob_cylinder_006)
col_collection.objects.link(ob_cylinder_005)
col_collection.objects.link(ob_cylinder_004)
col_collection.objects.link(ob_cube_002)

# ---- scene / render settings (as saved in the file)
scene.camera = ob_camera
scene.frame_start = 1; scene.frame_end = 250; scene.frame_set(1)
scene.render.engine = 'BLENDER_EEVEE_NEXT'
scene.cycles.use_denoising = False
scene.cycles.samples = 128
scene.cycles.sampling_pattern = 'TABULATED_SOBOL'
scene.cycles.use_adaptive_sampling = False
scene.cycles.use_light_tree = False
scene.view_settings.view_transform = 'Filmic'
bpy.context.view_layer.update()
